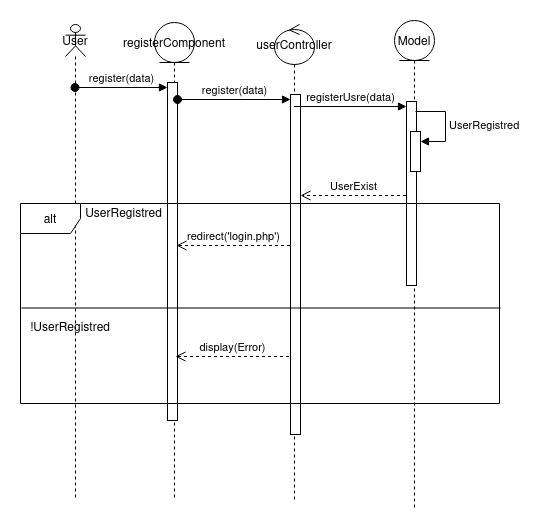

The diagram above was exported from draw.io. Its source (the exported page's mxGraphModel, read from the mxfile embedded in the PNG):
<mxGraphModel dx="874" dy="479" grid="0" gridSize="10" guides="1" tooltips="1" connect="1" arrows="1" fold="1" page="0" pageScale="1" pageWidth="850" pageHeight="1100" math="0" shadow="0">
  <root>
    <mxCell id="0" />
    <mxCell id="1" parent="0" />
    <mxCell id="SbmQ7UnGhb6u-Mjo_8G8-17" value="User" style="shape=umlLifeline;perimeter=lifelinePerimeter;whiteSpace=wrap;html=1;container=1;dropTarget=0;collapsible=0;recursiveResize=0;outlineConnect=0;portConstraint=eastwest;newEdgeStyle={&quot;curved&quot;:0,&quot;rounded&quot;:0};participant=umlActor;size=32;" vertex="1" parent="1">
      <mxGeometry x="337" y="141" width="20" height="473" as="geometry" />
    </mxCell>
    <mxCell id="SbmQ7UnGhb6u-Mjo_8G8-19" value="registerComponent" style="shape=umlLifeline;perimeter=lifelinePerimeter;whiteSpace=wrap;html=1;container=1;dropTarget=0;collapsible=0;recursiveResize=0;outlineConnect=0;portConstraint=eastwest;newEdgeStyle={&quot;curved&quot;:0,&quot;rounded&quot;:0};participant=umlEntity;" vertex="1" parent="1">
      <mxGeometry x="426" y="139" width="40" height="478" as="geometry" />
    </mxCell>
    <mxCell id="SbmQ7UnGhb6u-Mjo_8G8-23" value="" style="html=1;points=[[0,0,0,0,5],[0,1,0,0,-5],[1,0,0,0,5],[1,1,0,0,-5]];perimeter=orthogonalPerimeter;outlineConnect=0;targetShapes=umlLifeline;portConstraint=eastwest;newEdgeStyle={&quot;curved&quot;:0,&quot;rounded&quot;:0};" vertex="1" parent="SbmQ7UnGhb6u-Mjo_8G8-19">
      <mxGeometry x="13" y="60" width="10" height="338" as="geometry" />
    </mxCell>
    <mxCell id="SbmQ7UnGhb6u-Mjo_8G8-21" value="userController" style="shape=umlLifeline;perimeter=lifelinePerimeter;whiteSpace=wrap;html=1;container=1;dropTarget=0;collapsible=0;recursiveResize=0;outlineConnect=0;portConstraint=eastwest;newEdgeStyle={&quot;curved&quot;:0,&quot;rounded&quot;:0};participant=umlControl;" vertex="1" parent="1">
      <mxGeometry x="546" y="141" width="40" height="478" as="geometry" />
    </mxCell>
    <mxCell id="SbmQ7UnGhb6u-Mjo_8G8-25" value="" style="html=1;points=[[0,0,0,0,5],[0,1,0,0,-5],[1,0,0,0,5],[1,1,0,0,-5]];perimeter=orthogonalPerimeter;outlineConnect=0;targetShapes=umlLifeline;portConstraint=eastwest;newEdgeStyle={&quot;curved&quot;:0,&quot;rounded&quot;:0};" vertex="1" parent="SbmQ7UnGhb6u-Mjo_8G8-21">
      <mxGeometry x="16" y="70" width="10" height="340" as="geometry" />
    </mxCell>
    <mxCell id="SbmQ7UnGhb6u-Mjo_8G8-22" value="Model" style="shape=umlLifeline;perimeter=lifelinePerimeter;whiteSpace=wrap;html=1;container=1;dropTarget=0;collapsible=0;recursiveResize=0;outlineConnect=0;portConstraint=eastwest;newEdgeStyle={&quot;curved&quot;:0,&quot;rounded&quot;:0};participant=umlEntity;" vertex="1" parent="1">
      <mxGeometry x="666" y="137" width="40" height="487" as="geometry" />
    </mxCell>
    <mxCell id="SbmQ7UnGhb6u-Mjo_8G8-29" value="" style="html=1;points=[[0,0,0,0,5],[0,1,0,0,-5],[1,0,0,0,5],[1,1,0,0,-5]];perimeter=orthogonalPerimeter;outlineConnect=0;targetShapes=umlLifeline;portConstraint=eastwest;newEdgeStyle={&quot;curved&quot;:0,&quot;rounded&quot;:0};" vertex="1" parent="SbmQ7UnGhb6u-Mjo_8G8-22">
      <mxGeometry x="12" y="81" width="10" height="184" as="geometry" />
    </mxCell>
    <mxCell id="SbmQ7UnGhb6u-Mjo_8G8-33" value="" style="html=1;points=[[0,0,0,0,5],[0,1,0,0,-5],[1,0,0,0,5],[1,1,0,0,-5]];perimeter=orthogonalPerimeter;outlineConnect=0;targetShapes=umlLifeline;portConstraint=eastwest;newEdgeStyle={&quot;curved&quot;:0,&quot;rounded&quot;:0};" vertex="1" parent="SbmQ7UnGhb6u-Mjo_8G8-22">
      <mxGeometry x="16" y="111" width="10" height="40" as="geometry" />
    </mxCell>
    <mxCell id="SbmQ7UnGhb6u-Mjo_8G8-34" value="UserRegistred" style="html=1;align=left;spacingLeft=2;endArrow=block;rounded=0;edgeStyle=orthogonalEdgeStyle;curved=0;rounded=0;" edge="1" target="SbmQ7UnGhb6u-Mjo_8G8-33" parent="SbmQ7UnGhb6u-Mjo_8G8-22">
      <mxGeometry relative="1" as="geometry">
        <mxPoint x="21" y="91" as="sourcePoint" />
        <Array as="points">
          <mxPoint x="51" y="121" />
        </Array>
      </mxGeometry>
    </mxCell>
    <mxCell id="SbmQ7UnGhb6u-Mjo_8G8-24" value="register(data)" style="html=1;verticalAlign=bottom;startArrow=oval;endArrow=block;startSize=8;curved=0;rounded=0;entryX=0;entryY=0;entryDx=0;entryDy=5;" edge="1" target="SbmQ7UnGhb6u-Mjo_8G8-23" parent="1" source="SbmQ7UnGhb6u-Mjo_8G8-17">
      <mxGeometry relative="1" as="geometry">
        <mxPoint x="369" y="204" as="sourcePoint" />
      </mxGeometry>
    </mxCell>
    <mxCell id="SbmQ7UnGhb6u-Mjo_8G8-26" value="register(data)" style="html=1;verticalAlign=bottom;startArrow=oval;endArrow=block;startSize=8;curved=0;rounded=0;entryX=0;entryY=0;entryDx=0;entryDy=5;" edge="1" target="SbmQ7UnGhb6u-Mjo_8G8-25" parent="1" source="SbmQ7UnGhb6u-Mjo_8G8-23">
      <mxGeometry relative="1" as="geometry">
        <mxPoint x="492" y="216" as="sourcePoint" />
      </mxGeometry>
    </mxCell>
    <mxCell id="SbmQ7UnGhb6u-Mjo_8G8-30" value="registerUsre(data)" style="html=1;verticalAlign=bottom;endArrow=block;curved=0;rounded=0;entryX=0;entryY=0;entryDx=0;entryDy=5;" edge="1" target="SbmQ7UnGhb6u-Mjo_8G8-29" parent="1" source="SbmQ7UnGhb6u-Mjo_8G8-21">
      <mxGeometry relative="1" as="geometry">
        <mxPoint x="608" y="223" as="sourcePoint" />
      </mxGeometry>
    </mxCell>
    <mxCell id="SbmQ7UnGhb6u-Mjo_8G8-31" value="UserExist" style="html=1;verticalAlign=bottom;endArrow=open;dashed=1;endSize=8;curved=0;rounded=0;exitX=0;exitY=1;exitDx=0;exitDy=-5;" edge="1" parent="1" target="SbmQ7UnGhb6u-Mjo_8G8-25">
      <mxGeometry relative="1" as="geometry">
        <mxPoint x="565" y="312" as="targetPoint" />
        <mxPoint x="677.5" y="312" as="sourcePoint" />
      </mxGeometry>
    </mxCell>
    <mxCell id="SbmQ7UnGhb6u-Mjo_8G8-32" value="alt" style="shape=umlFrame;whiteSpace=wrap;html=1;pointerEvents=0;" vertex="1" parent="1">
      <mxGeometry x="292" y="320" width="479" height="200" as="geometry" />
    </mxCell>
    <mxCell id="SbmQ7UnGhb6u-Mjo_8G8-35" value="" style="line;strokeWidth=1;fillColor=none;align=left;verticalAlign=middle;spacingTop=-1;spacingLeft=3;spacingRight=3;rotatable=0;labelPosition=right;points=[];portConstraint=eastwest;strokeColor=inherit;" vertex="1" parent="1">
      <mxGeometry x="293" y="390" width="479" height="69" as="geometry" />
    </mxCell>
    <mxCell id="SbmQ7UnGhb6u-Mjo_8G8-36" value="UserRegistred" style="text;html=1;align=center;verticalAlign=middle;resizable=0;points=[];autosize=1;strokeColor=none;fillColor=none;" vertex="1" parent="1">
      <mxGeometry x="347" y="316" width="95" height="26" as="geometry" />
    </mxCell>
    <mxCell id="SbmQ7UnGhb6u-Mjo_8G8-37" value="redirect('login.php')" style="html=1;verticalAlign=bottom;endArrow=open;dashed=1;endSize=8;curved=0;rounded=0;exitX=0;exitY=1;exitDx=0;exitDy=-5;" edge="1" parent="1">
      <mxGeometry relative="1" as="geometry">
        <mxPoint x="448" y="362" as="targetPoint" />
        <mxPoint x="561.5" y="362" as="sourcePoint" />
      </mxGeometry>
    </mxCell>
    <mxCell id="SbmQ7UnGhb6u-Mjo_8G8-39" value="!UserRegistred" style="text;whiteSpace=wrap;html=1;" vertex="1" parent="1">
      <mxGeometry x="300" y="429" width="105" height="36" as="geometry" />
    </mxCell>
    <mxCell id="SbmQ7UnGhb6u-Mjo_8G8-40" value="display(Error)" style="html=1;verticalAlign=bottom;endArrow=open;dashed=1;endSize=8;curved=0;rounded=0;exitX=0;exitY=1;exitDx=0;exitDy=-5;" edge="1" parent="1">
      <mxGeometry relative="1" as="geometry">
        <mxPoint x="447" y="473" as="targetPoint" />
        <mxPoint x="560.5" y="473" as="sourcePoint" />
      </mxGeometry>
    </mxCell>
  </root>
</mxGraphModel>